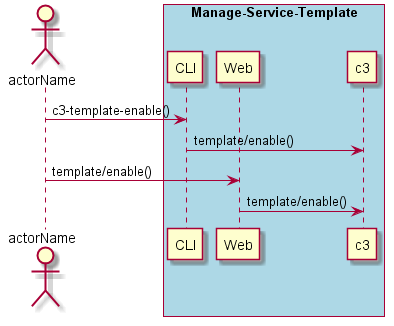

The diagram above was rendered by PlantUML. Its source (embedded in the PNG):
@startuml
Actor "actorName" as A

box "Manage-Service-Template" #lightblue
participant CLI as CLI
participant Web as Web
participant "c3" as S
A -> CLI : c3-template-enable()
CLI -> S : template/enable()
A -> Web : template/enable()
Web -> S : template/enable()
end box

@enduml